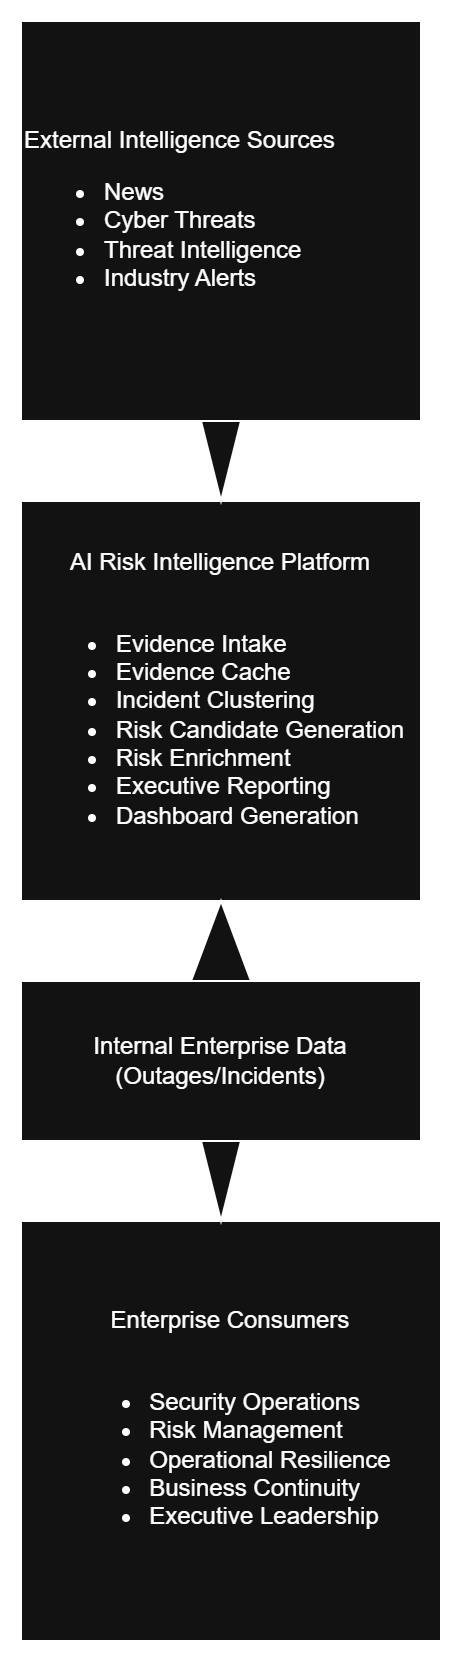

The diagram above was exported from draw.io. Its source (the exported page's mxGraphModel, read from the mxfile embedded in the PNG):
<mxGraphModel dx="1406" dy="780" grid="1" gridSize="10" guides="1" tooltips="1" connect="1" arrows="1" fold="1" page="1" pageScale="1" pageWidth="1600" pageHeight="1800" math="0" shadow="0">
  <root>
    <mxCell id="0" />
    <mxCell id="1" parent="0" />
    <mxCell id="XnhxyqFhZoiXFMgI9B-e-2" parent="1" style="whiteSpace=wrap;html=1;aspect=fixed;align=left;" value="External Intelligence Sources&lt;div&gt;&lt;ul&gt;&lt;li&gt;News&lt;/li&gt;&lt;li&gt;Cyber Threats&lt;/li&gt;&lt;li&gt;Threat Intelligence&lt;/li&gt;&lt;li&gt;Industry Alerts&lt;/li&gt;&lt;/ul&gt;&lt;/div&gt;" vertex="1">
      <mxGeometry height="200" width="200" x="720" y="120" as="geometry" />
    </mxCell>
    <mxCell id="XnhxyqFhZoiXFMgI9B-e-3" parent="1" style="whiteSpace=wrap;html=1;aspect=fixed;" value="AI Risk Intelligence Platform&lt;div&gt;&lt;br&gt;&lt;div&gt;&lt;ul&gt;&lt;li style=&quot;text-align: left;&quot;&gt;Evidence Intake&lt;/li&gt;&lt;li style=&quot;text-align: left;&quot;&gt;Evidence Cache&lt;/li&gt;&lt;li style=&quot;text-align: left;&quot;&gt;Incident Clustering&lt;/li&gt;&lt;li style=&quot;text-align: left;&quot;&gt;Risk Candidate Generation&lt;/li&gt;&lt;li style=&quot;text-align: left;&quot;&gt;Risk Enrichment&lt;/li&gt;&lt;li style=&quot;text-align: left;&quot;&gt;Executive Reporting&lt;/li&gt;&lt;li style=&quot;text-align: left;&quot;&gt;Dashboard Generation&lt;/li&gt;&lt;/ul&gt;&lt;/div&gt;&lt;/div&gt;" vertex="1">
      <mxGeometry height="200" width="200" x="720" y="360" as="geometry" />
    </mxCell>
    <mxCell id="XnhxyqFhZoiXFMgI9B-e-4" parent="1" style="rounded=0;whiteSpace=wrap;html=1;" value="Internal Enterprise Data&lt;div&gt;(Outages/Incidents)&lt;/div&gt;" vertex="1">
      <mxGeometry height="80" width="200" x="720" y="600" as="geometry" />
    </mxCell>
    <mxCell id="XnhxyqFhZoiXFMgI9B-e-5" parent="1" style="whiteSpace=wrap;html=1;aspect=fixed;" value="&lt;span style=&quot;text-align: left; background-color: transparent; color: light-dark(rgb(0, 0, 0), rgb(255, 255, 255));&quot;&gt;Enterprise Consumers&lt;/span&gt;&lt;br&gt;&lt;br&gt;&lt;ul&gt;&lt;li style=&quot;text-align: left;&quot;&gt;&lt;span style=&quot;background-color: transparent; color: light-dark(rgb(0, 0, 0), rgb(255, 255, 255));&quot;&gt;Security Operations&lt;/span&gt;&lt;/li&gt;&lt;li style=&quot;text-align: left;&quot;&gt;&lt;span style=&quot;background-color: transparent; color: light-dark(rgb(0, 0, 0), rgb(255, 255, 255));&quot;&gt;Risk Management&lt;/span&gt;&lt;/li&gt;&lt;li style=&quot;text-align: left;&quot;&gt;&lt;span style=&quot;background-color: transparent; color: light-dark(rgb(0, 0, 0), rgb(255, 255, 255));&quot;&gt;Operational Resilience&lt;/span&gt;&lt;/li&gt;&lt;li style=&quot;text-align: left;&quot;&gt;&lt;span style=&quot;background-color: transparent; color: light-dark(rgb(0, 0, 0), rgb(255, 255, 255));&quot;&gt;Business Continuity&lt;/span&gt;&lt;/li&gt;&lt;li style=&quot;text-align: left;&quot;&gt;&lt;span style=&quot;background-color: transparent; color: light-dark(rgb(0, 0, 0), rgb(255, 255, 255));&quot;&gt;Executive Leadership&lt;/span&gt;&lt;/li&gt;&lt;/ul&gt;" vertex="1">
      <mxGeometry height="210" width="210" x="720" y="720" as="geometry" />
    </mxCell>
    <mxCell id="XnhxyqFhZoiXFMgI9B-e-6" parent="1" style="html=1;shadow=0;dashed=0;align=center;verticalAlign=middle;shape=mxgraph.arrows2.arrow;dy=0.6;dx=40;direction=south;notch=0;" value="" vertex="1">
      <mxGeometry height="40" width="20" x="810" y="320" as="geometry" />
    </mxCell>
    <mxCell id="XnhxyqFhZoiXFMgI9B-e-7" parent="1" style="html=1;shadow=0;dashed=0;align=center;verticalAlign=middle;shape=mxgraph.arrows2.arrow;dy=0.6;dx=40;direction=south;notch=0;" value="" vertex="1">
      <mxGeometry height="40" width="20" x="810" y="680" as="geometry" />
    </mxCell>
    <mxCell id="XnhxyqFhZoiXFMgI9B-e-8" parent="1" style="html=1;shadow=0;dashed=0;align=center;verticalAlign=middle;shape=mxgraph.arrows2.arrow;dy=0.6;dx=40;direction=north;notch=0;" value="" vertex="1">
      <mxGeometry height="40" width="30" x="805" y="560" as="geometry" />
    </mxCell>
  </root>
</mxGraphModel>